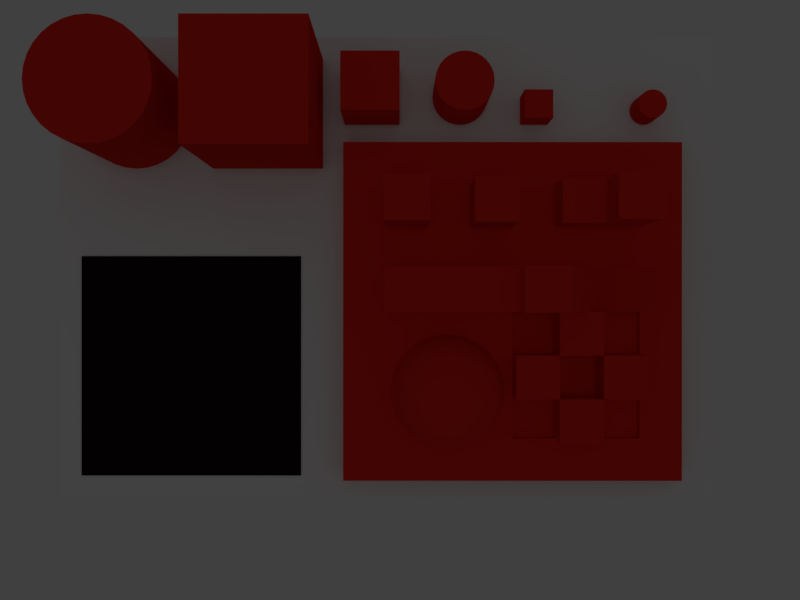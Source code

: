 # Source: CalibrationPlate.blend  (saved by Blender 2.79.0; exported with 4.5.12 LTS)
import bpy
from mathutils import Matrix  # noqa: F401  (used for matrix-valued properties, if any)

bpy.ops.wm.read_factory_settings(use_empty=True)
scene = bpy.context.scene
scene.name = 'Scene'

# ---- collections
col_collection_1 = bpy.data.collections.new('Collection 1'); scene.collection.children.link(col_collection_1)

# ---- materials (node trees are filled in below, after node groups)
mat_material = bpy.data.materials.new('Material')
mat_material.alpha_threshold = 0.0
mat_material.use_transparent_shadow = False
mat_material.diffuse_color = (0.01467, 0.003074, 0.005939, 1.0)
mat_material.roughness = 0.5
mat_material_002 = bpy.data.materials.new('Material.002')
mat_material_002.alpha_threshold = 0.0
mat_material_002.use_transparent_shadow = False
mat_material_002.diffuse_color = (0.8, 0.02655, 0.01561, 1.0)
mat_material_002.roughness = 0.5

# ---- material node trees

# ---- world
world_world = bpy.data.worlds.new('World'); scene.world = world_world
world_world.color = (0.05088, 0.05088, 0.05088)
world_world.use_sun_shadow = False
world_world.sun_shadow_jitter_overblur = 0.0
world_world.cycles.sampling_method = 'MANUAL'

# ---- cameras
cam_camera = bpy.data.cameras.new('Camera')
cam_camera.sensor_fit = 'HORIZONTAL'
cam_camera.clip_end = 100.0
cam_camera.lens = 3.795
cam_camera.sensor_width = 4.48
cam_camera.sensor_height = 3.37
cam_camera.display_size = 0.2
cam_camera.lens_unit = 'FOV'
cam_camera.dof.focus_distance = 0.0
cam_camera.dof.aperture_fstop = 128.0
cam_camera.dof.aperture_blades = 6

# ---- lights
light_hemi = bpy.data.lights.new('Hemi', 'SUN')
light_hemi.transmission_factor = 0.0
light_hemi.angle = 0.1993
light_hemi.energy = 0.05
light_hemi.shadow_buffer_clip_start = 0.5
light_hemi.shadow_soft_size = 0.1
light_hemi.shadow_cascade_max_distance = 1000.0

# ---- meshes
me_cube = bpy.data.meshes.new('Cube')
me_cube.from_pydata([(-1.0, -1.0, 0.0), (-1.0, -1.0, 2.0), (-1.0, 1.0, 0.0), (-1.0, 1.0, 2.0), (1.0, -1.0, 0.0), (1.0, -1.0, 2.0), (1.0, 1.0, 0.0), (1.0, 1.0, 2.0)], [], [(0, 1, 3, 2), (2, 3, 7, 6), (6, 7, 5, 4), (4, 5, 1, 0), (2, 6, 4, 0), (7, 3, 1, 5)])
me_cube.materials.append(mat_material)
me_cube.use_remesh_preserve_volume = False
me_cube.use_remesh_preserve_attributes = False
me_cube.use_mirror_vertex_groups = False
me_cube.update()
me_cube_004 = bpy.data.meshes.new('Cube.004')
me_cube_004.from_pydata([(0.0, -2.0, 1.907e-06), (0.0, -2.0, 2.0), (0.0, -2.384e-07, 1.907e-06), (0.0, -2.384e-07, 2.0), (2.0, -2.0, 1.907e-06), (2.0, -2.0, 2.0), (2.0, -2.384e-07, 1.907e-06), (2.0, -2.384e-07, 2.0)], [], [(0, 1, 3, 2), (2, 3, 7, 6), (6, 7, 5, 4), (4, 5, 1, 0), (2, 6, 4, 0), (7, 3, 1, 5)])
me_cube_004.use_remesh_preserve_volume = False
me_cube_004.use_remesh_preserve_attributes = False
me_cube_004.use_mirror_vertex_groups = False
me_cube_004.update()
me_cylinder_002 = bpy.data.meshes.new('Cylinder.002')
me_cylinder_002.from_pydata([(2.384e-07, 1.0, 0.0), (2.384e-07, 1.0, 2.0), (0.1951, 0.9808, 0.0), (0.1951, 0.9808, 2.0), (0.3827, 0.9239, 0.0), (0.3827, 0.9239, 2.0), (0.5556, 0.8315, 0.0), (0.5556, 0.8315, 2.0), (0.7071, 0.7071, 0.0), (0.7071, 0.7071, 2.0), (0.8315, 0.5556, 0.0), (0.8315, 0.5556, 2.0), (0.9239, 0.3827, 0.0), (0.9239, 0.3827, 2.0), (0.9808, 0.1951, 0.0), (0.9808, 0.1951, 2.0), (1.0, -4.371e-08, 0.0), (1.0, -4.371e-08, 2.0), (0.9808, -0.1951, 0.0), (0.9808, -0.1951, 2.0), (0.9239, -0.3827, 0.0), (0.9239, -0.3827, 2.0), (0.8315, -0.5556, 0.0), (0.8315, -0.5556, 2.0), (0.7071, -0.7071, 0.0), (0.7071, -0.7071, 2.0), (0.5556, -0.8315, 0.0), (0.5556, -0.8315, 2.0), (0.3827, -0.9239, 0.0), (0.3827, -0.9239, 2.0), (0.1951, -0.9808, 0.0), (0.1951, -0.9808, 2.0), (-8.742e-08, -1.0, 0.0), (-8.742e-08, -1.0, 2.0), (-0.1951, -0.9808, 0.0), (-0.1951, -0.9808, 2.0), (-0.3827, -0.9239, 0.0), (-0.3827, -0.9239, 2.0), (-0.5556, -0.8315, 0.0), (-0.5556, -0.8315, 2.0), (-0.7071, -0.7071, 0.0), (-0.7071, -0.7071, 2.0), (-0.8315, -0.5556, 0.0), (-0.8315, -0.5556, 2.0), (-0.9239, -0.3827, 0.0), (-0.9239, -0.3827, 2.0), (-0.9808, -0.1951, 0.0), (-0.9808, -0.1951, 2.0), (-1.0, 8.464e-07, 0.0), (-1.0, 8.464e-07, 2.0), (-0.9808, 0.1951, 0.0), (-0.9808, 0.1951, 2.0), (-0.9239, 0.3827, 0.0), (-0.9239, 0.3827, 2.0), (-0.8315, 0.5556, 0.0), (-0.8315, 0.5556, 2.0), (-0.7071, 0.7071, 0.0), (-0.7071, 0.7071, 2.0), (-0.5556, 0.8315, 0.0), (-0.5556, 0.8315, 2.0), (-0.3827, 0.9239, 0.0), (-0.3827, 0.9239, 2.0), (-0.1951, 0.9808, 0.0), (-0.1951, 0.9808, 2.0)], [], [(0, 1, 3, 2), (2, 3, 5, 4), (4, 5, 7, 6), (6, 7, 9, 8), (8, 9, 11, 10), (10, 11, 13, 12), (12, 13, 15, 14), (14, 15, 17, 16), (16, 17, 19, 18), (18, 19, 21, 20), (20, 21, 23, 22), (22, 23, 25, 24), (24, 25, 27, 26), (26, 27, 29, 28), (28, 29, 31, 30), (30, 31, 33, 32), (32, 33, 35, 34), (34, 35, 37, 36), (36, 37, 39, 38), (38, 39, 41, 40), (40, 41, 43, 42), (42, 43, 45, 44), (44, 45, 47, 46), (46, 47, 49, 48), (48, 49, 51, 50), (50, 51, 53, 52), (52, 53, 55, 54), (54, 55, 57, 56), (56, 57, 59, 58), (58, 59, 61, 60), (3, 1, 63, 61, 59, 57, 55, 53, 51, 49, 47, 45, 43, 41, 39, 37, 35, 33, 31, 29, 27, 25, 23, 21, 19, 17, 15, 13, 11, 9, 7, 5), (60, 61, 63, 62), (62, 63, 1, 0), (0, 2, 4, 6, 8, 10, 12, 14, 16, 18, 20, 22, 24, 26, 28, 30, 32, 34, 36, 38, 40, 42, 44, 46, 48, 50, 52, 54, 56, 58, 60, 62)])
me_cylinder_002.materials.append(mat_material_002)
me_cylinder_002.use_remesh_preserve_volume = False
me_cylinder_002.use_remesh_preserve_attributes = False
me_cylinder_002.use_mirror_vertex_groups = False
me_cylinder_002.update()
me_cube_003 = bpy.data.meshes.new('Cube.003')
me_cube_003.from_pydata([(-1.0, -1.0, 0.0), (-1.0, -1.0, 2.0), (-1.0, 1.0, 0.0), (-1.0, 1.0, 2.0), (1.0, -1.0, 0.0), (1.0, -1.0, 2.0), (1.0, 1.0, 0.0), (1.0, 1.0, 2.0)], [], [(0, 1, 3, 2), (2, 3, 7, 6), (6, 7, 5, 4), (4, 5, 1, 0), (2, 6, 4, 0), (7, 3, 1, 5)])
me_cube_003.materials.append(mat_material_002)
me_cube_003.use_remesh_preserve_volume = False
me_cube_003.use_remesh_preserve_attributes = False
me_cube_003.use_mirror_vertex_groups = False
me_cube_003.update()
me_cylinder_001 = bpy.data.meshes.new('Cylinder.001')
me_cylinder_001.from_pydata([(2.384e-07, 1.0, 0.0), (2.384e-07, 1.0, 2.0), (0.1951, 0.9808, 0.0), (0.1951, 0.9808, 2.0), (0.3827, 0.9239, 0.0), (0.3827, 0.9239, 2.0), (0.5556, 0.8315, 0.0), (0.5556, 0.8315, 2.0), (0.7071, 0.7071, 0.0), (0.7071, 0.7071, 2.0), (0.8315, 0.5556, 0.0), (0.8315, 0.5556, 2.0), (0.9239, 0.3827, 0.0), (0.9239, 0.3827, 2.0), (0.9808, 0.1951, 0.0), (0.9808, 0.1951, 2.0), (1.0, -4.371e-08, 0.0), (1.0, -4.371e-08, 2.0), (0.9808, -0.1951, 0.0), (0.9808, -0.1951, 2.0), (0.9239, -0.3827, 0.0), (0.9239, -0.3827, 2.0), (0.8315, -0.5556, 0.0), (0.8315, -0.5556, 2.0), (0.7071, -0.7071, 0.0), (0.7071, -0.7071, 2.0), (0.5556, -0.8315, 0.0), (0.5556, -0.8315, 2.0), (0.3827, -0.9239, 0.0), (0.3827, -0.9239, 2.0), (0.1951, -0.9808, 0.0), (0.1951, -0.9808, 2.0), (-8.742e-08, -1.0, 0.0), (-8.742e-08, -1.0, 2.0), (-0.1951, -0.9808, 0.0), (-0.1951, -0.9808, 2.0), (-0.3827, -0.9239, 0.0), (-0.3827, -0.9239, 2.0), (-0.5556, -0.8315, 0.0), (-0.5556, -0.8315, 2.0), (-0.7071, -0.7071, 0.0), (-0.7071, -0.7071, 2.0), (-0.8315, -0.5556, 0.0), (-0.8315, -0.5556, 2.0), (-0.9239, -0.3827, 0.0), (-0.9239, -0.3827, 2.0), (-0.9808, -0.1951, 0.0), (-0.9808, -0.1951, 2.0), (-1.0, 8.464e-07, 0.0), (-1.0, 8.464e-07, 2.0), (-0.9808, 0.1951, 0.0), (-0.9808, 0.1951, 2.0), (-0.9239, 0.3827, 0.0), (-0.9239, 0.3827, 2.0), (-0.8315, 0.5556, 0.0), (-0.8315, 0.5556, 2.0), (-0.7071, 0.7071, 0.0), (-0.7071, 0.7071, 2.0), (-0.5556, 0.8315, 0.0), (-0.5556, 0.8315, 2.0), (-0.3827, 0.9239, 0.0), (-0.3827, 0.9239, 2.0), (-0.1951, 0.9808, 0.0), (-0.1951, 0.9808, 2.0)], [], [(0, 1, 3, 2), (2, 3, 5, 4), (4, 5, 7, 6), (6, 7, 9, 8), (8, 9, 11, 10), (10, 11, 13, 12), (12, 13, 15, 14), (14, 15, 17, 16), (16, 17, 19, 18), (18, 19, 21, 20), (20, 21, 23, 22), (22, 23, 25, 24), (24, 25, 27, 26), (26, 27, 29, 28), (28, 29, 31, 30), (30, 31, 33, 32), (32, 33, 35, 34), (34, 35, 37, 36), (36, 37, 39, 38), (38, 39, 41, 40), (40, 41, 43, 42), (42, 43, 45, 44), (44, 45, 47, 46), (46, 47, 49, 48), (48, 49, 51, 50), (50, 51, 53, 52), (52, 53, 55, 54), (54, 55, 57, 56), (56, 57, 59, 58), (58, 59, 61, 60), (3, 1, 63, 61, 59, 57, 55, 53, 51, 49, 47, 45, 43, 41, 39, 37, 35, 33, 31, 29, 27, 25, 23, 21, 19, 17, 15, 13, 11, 9, 7, 5), (60, 61, 63, 62), (62, 63, 1, 0), (0, 2, 4, 6, 8, 10, 12, 14, 16, 18, 20, 22, 24, 26, 28, 30, 32, 34, 36, 38, 40, 42, 44, 46, 48, 50, 52, 54, 56, 58, 60, 62)])
me_cylinder_001.materials.append(mat_material_002)
me_cylinder_001.use_remesh_preserve_volume = False
me_cylinder_001.use_remesh_preserve_attributes = False
me_cylinder_001.use_mirror_vertex_groups = False
me_cylinder_001.update()
me_cube_002 = bpy.data.meshes.new('Cube.002')
me_cube_002.from_pydata([(-1.0, -1.0, 0.0), (-1.0, -1.0, 2.0), (-1.0, 1.0, 0.0), (-1.0, 1.0, 2.0), (1.0, -1.0, 0.0), (1.0, -1.0, 2.0), (1.0, 1.0, 0.0), (1.0, 1.0, 2.0)], [], [(0, 1, 3, 2), (2, 3, 7, 6), (6, 7, 5, 4), (4, 5, 1, 0), (2, 6, 4, 0), (7, 3, 1, 5)])
me_cube_002.materials.append(mat_material_002)
me_cube_002.use_remesh_preserve_volume = False
me_cube_002.use_remesh_preserve_attributes = False
me_cube_002.use_mirror_vertex_groups = False
me_cube_002.update()
me_cube_001 = bpy.data.meshes.new('Cube.001')
me_cube_001.from_pydata([(-1.0, -1.0, 0.0), (-1.0, -1.0, 2.0), (-1.0, 1.0, 0.0), (-1.0, 1.0, 2.0), (1.0, -1.0, 0.0), (1.0, -1.0, 2.0), (1.0, 1.0, 0.0), (1.0, 1.0, 2.0)], [], [(0, 1, 3, 2), (2, 3, 7, 6), (6, 7, 5, 4), (4, 5, 1, 0), (2, 6, 4, 0), (7, 3, 1, 5)])
me_cube_001.materials.append(mat_material_002)
me_cube_001.use_remesh_preserve_volume = False
me_cube_001.use_remesh_preserve_attributes = False
me_cube_001.use_mirror_vertex_groups = False
me_cube_001.update()
me_cylinder = bpy.data.meshes.new('Cylinder')
me_cylinder.from_pydata([(2.384e-07, 1.0, 0.0), (2.384e-07, 1.0, 2.0), (0.1951, 0.9808, 0.0), (0.1951, 0.9808, 2.0), (0.3827, 0.9239, 0.0), (0.3827, 0.9239, 2.0), (0.5556, 0.8315, 0.0), (0.5556, 0.8315, 2.0), (0.7071, 0.7071, 0.0), (0.7071, 0.7071, 2.0), (0.8315, 0.5556, 0.0), (0.8315, 0.5556, 2.0), (0.9239, 0.3827, 0.0), (0.9239, 0.3827, 2.0), (0.9808, 0.1951, 0.0), (0.9808, 0.1951, 2.0), (1.0, -4.371e-08, 0.0), (1.0, -4.371e-08, 2.0), (0.9808, -0.1951, 0.0), (0.9808, -0.1951, 2.0), (0.9239, -0.3827, 0.0), (0.9239, -0.3827, 2.0), (0.8315, -0.5556, 0.0), (0.8315, -0.5556, 2.0), (0.7071, -0.7071, 0.0), (0.7071, -0.7071, 2.0), (0.5556, -0.8315, 0.0), (0.5556, -0.8315, 2.0), (0.3827, -0.9239, 0.0), (0.3827, -0.9239, 2.0), (0.1951, -0.9808, 0.0), (0.1951, -0.9808, 2.0), (-8.742e-08, -1.0, 0.0), (-8.742e-08, -1.0, 2.0), (-0.1951, -0.9808, 0.0), (-0.1951, -0.9808, 2.0), (-0.3827, -0.9239, 0.0), (-0.3827, -0.9239, 2.0), (-0.5556, -0.8315, 0.0), (-0.5556, -0.8315, 2.0), (-0.7071, -0.7071, 0.0), (-0.7071, -0.7071, 2.0), (-0.8315, -0.5556, 0.0), (-0.8315, -0.5556, 2.0), (-0.9239, -0.3827, 0.0), (-0.9239, -0.3827, 2.0), (-0.9808, -0.1951, 0.0), (-0.9808, -0.1951, 2.0), (-1.0, 8.464e-07, 0.0), (-1.0, 8.464e-07, 2.0), (-0.9808, 0.1951, 0.0), (-0.9808, 0.1951, 2.0), (-0.9239, 0.3827, 0.0), (-0.9239, 0.3827, 2.0), (-0.8315, 0.5556, 0.0), (-0.8315, 0.5556, 2.0), (-0.7071, 0.7071, 0.0), (-0.7071, 0.7071, 2.0), (-0.5556, 0.8315, 0.0), (-0.5556, 0.8315, 2.0), (-0.3827, 0.9239, 0.0), (-0.3827, 0.9239, 2.0), (-0.1951, 0.9808, 0.0), (-0.1951, 0.9808, 2.0)], [], [(0, 1, 3, 2), (2, 3, 5, 4), (4, 5, 7, 6), (6, 7, 9, 8), (8, 9, 11, 10), (10, 11, 13, 12), (12, 13, 15, 14), (14, 15, 17, 16), (16, 17, 19, 18), (18, 19, 21, 20), (20, 21, 23, 22), (22, 23, 25, 24), (24, 25, 27, 26), (26, 27, 29, 28), (28, 29, 31, 30), (30, 31, 33, 32), (32, 33, 35, 34), (34, 35, 37, 36), (36, 37, 39, 38), (38, 39, 41, 40), (40, 41, 43, 42), (42, 43, 45, 44), (44, 45, 47, 46), (46, 47, 49, 48), (48, 49, 51, 50), (50, 51, 53, 52), (52, 53, 55, 54), (54, 55, 57, 56), (56, 57, 59, 58), (58, 59, 61, 60), (3, 1, 63, 61, 59, 57, 55, 53, 51, 49, 47, 45, 43, 41, 39, 37, 35, 33, 31, 29, 27, 25, 23, 21, 19, 17, 15, 13, 11, 9, 7, 5), (60, 61, 63, 62), (62, 63, 1, 0), (0, 2, 4, 6, 8, 10, 12, 14, 16, 18, 20, 22, 24, 26, 28, 30, 32, 34, 36, 38, 40, 42, 44, 46, 48, 50, 52, 54, 56, 58, 60, 62)])
me_cylinder.materials.append(mat_material_002)
me_cylinder.use_remesh_preserve_volume = False
me_cylinder.use_remesh_preserve_attributes = False
me_cylinder.use_mirror_vertex_groups = False
me_cylinder.update()
me_calibration_model = bpy.data.meshes.new('Calibration Model')
me_calibration_model.from_pydata([(-0.3, 0.3, 0.0), (-0.3, 0.0, 0.0), (-0.3, 0.0, 0.02), (-0.3, 0.0375, 0.02), (-0.3, 0.075, 0.02), (-0.3, 0.1125, 0.02), (-0.3, 0.2625, 0.02), (-0.3, 0.3, 0.02), (-0.3, 0.15, 0.02), (-0.3, 0.1875, 0.02), (-0.3, 0.225, 0.02), (-1.49e-08, 0.0, 0.0), (-1.49e-08, 0.3, 0.0), (-1.49e-08, 0.0, 0.02), (-0.0375, 0.0, 0.02), (-0.075, 0.0, 0.02), (-0.1125, 0.0, 0.02), (-0.2625, 0.0, 0.02), (-0.15, 0.0, 0.02), (-0.1875, 0.0, 0.02), (-0.225, 0.0, 0.02), (-0.2625, 0.0375, 0.02), (-0.2625, 0.075, 0.02), (-0.2625, 0.1125, 0.02), (-0.2625, 0.15, 0.02), (-0.2625, 0.1875, 0.02), (-0.2625, 0.225, 0.02), (-0.2625, 0.2625, 0.02), (-0.2625, 0.3, 0.02), (-0.225, 0.3, 0.02), (-0.1875, 0.3, 0.02), (-0.0375, 0.3, 0.02), (-1.49e-08, 0.3, 0.02), (-0.15, 0.3, 0.02), (-0.1125, 0.3, 0.02), (-0.075, 0.3, 0.02), (-1.49e-08, 0.2625, 0.02), (-1.49e-08, 0.225, 0.02), (-1.49e-08, 0.1875, 0.02), (-1.49e-08, 0.0375, 0.02), (-1.49e-08, 0.15, 0.02), (-1.49e-08, 0.1125, 0.02), (-1.49e-08, 0.075, 0.02), (-0.0375, 0.0375, 0.02), (-0.075, 0.0375, 0.02), (-0.1125, 0.0375, 0.02), (-0.15, 0.0375, 0.02), (-0.1875, 0.0375, 0.02), (-0.225, 0.0375, 0.02), (-0.2625, 0.0375, 0.07), (-0.2625, 0.075, 0.07), (-0.225, 0.1125, 0.02), (-0.225, 0.075, 0.02), (-0.2625, 0.1125, 0.06), (-0.2625, 0.15, 0.06), (-0.225, 0.1875, 0.02), (-0.225, 0.15, 0.02), (-0.2625, 0.1875, 0.05), (-0.2625, 0.225, 0.05), (-0.2625, 0.225, 0.08), (-0.2625, 0.2625, 0.08), (-0.225, 0.2625, 0.02), (-0.1875, 0.2625, 0.02), (-0.15, 0.2625, 0.02), (-0.1125, 0.2625, 0.02), (-0.075, 0.2625, 0.02), (-0.0375, 0.2625, 0.02), (-0.0375, 0.225, 0.02), (-0.0375, 0.1875, 0.02), (-0.0375, 0.15, 0.02), (-0.0375, 0.1179, 0.02), (-0.03463, 0.1125, 0.02), (-0.03382, 0.111, 0.02), (-0.03099, 0.08225, 0.02), (-0.03319, 0.075, 0.02), (-0.03003, 0.09196, 0.02), (-0.03099, 0.1017, 0.02), (-0.03382, 0.07292, 0.02), (-0.0375, 0.06603, 0.02), (-0.07007, 0.04317, 0.02), (-0.075, 0.04268, 0.02), (-0.03842, 0.06432, 0.02), (-0.0446, 0.05678, 0.02), (-0.06074, 0.046, 0.02), (-0.05214, 0.0506, 0.02), (-0.1074, 0.0506, 0.02), (-0.1125, 0.05477, 0.02), (-0.07978, 0.04221, 0.02), (-0.09881, 0.046, 0.02), (-0.08948, 0.04317, 0.02), (-0.1257, 0.07292, 0.02), (-0.1264, 0.075, 0.02), (-0.15, 0.075, 0.02), (-0.115, 0.05678, 0.02), (-0.1211, 0.06432, 0.02), (-0.15, 0.0375, 0.06), (-0.1875, 0.0375, 0.06), (-0.1875, 0.075, 0.02), (-0.225, 0.0375, 0.07), (-0.225, 0.075, 0.07), (-0.1875, 0.1125, 0.02), (-0.225, 0.1125, 0.06), (-0.225, 0.15, 0.06), (-0.1875, 0.1875, 0.02), (-0.1875, 0.15, 0.02), (-0.225, 0.1875, 0.05), (-0.225, 0.225, 0.02), (-0.225, 0.225, 0.05), (-0.225, 0.2625, 0.08), (-0.225, 0.225, 0.08), (-0.1875, 0.225, 0.02), (-0.1875, 0.2625, 0.06), (-0.15, 0.2625, 0.06), (-0.15, 0.2625, 0.01387), (-0.1125, 0.2625, 0.01387), (-0.1125, 0.2625, 0.04007), (-0.075, 0.2625, 0.04007), (-0.075, 0.2625, 0.01387), (-0.0375, 0.2625, 0.01387), (-0.0375, 0.225, 0.01387), (-0.0375, 0.225, 0.04007), (-0.0375, 0.1875, 0.04007), (-0.0375, 0.1875, 0.01387), (-0.0375, 0.15, 0.01387), (-0.075, 0.15, 0.02), (-0.075, 0.1412, 0.02), (-0.07007, 0.1407, 0.02), (-0.03842, 0.1196, 0.02), (-0.0446, 0.1271, 0.02), (-0.06074, 0.1379, 0.02), (-0.05214, 0.1333, 0.02), (-0.1257, 0.111, 0.02), (-0.1249, 0.1125, 0.02), (-0.15, 0.1125, 0.02), (-0.1286, 0.08225, 0.02), (-0.1286, 0.1017, 0.02), (-0.1295, 0.09196, 0.02), (-0.15, 0.075, 0.06), (-0.1875, 0.075, 0.06), (-0.1875, 0.1125, 0.06), (-0.1875, 0.15, 0.08), (-0.1875, 0.1875, 0.08), (-0.15, 0.225, 0.02), (-0.1125, 0.225, 0.02), (-0.1125, 0.225, 0.01387), (-0.15, 0.225, 0.01387), (-0.075, 0.225, 0.02), (-0.075, 0.225, 0.04007), (-0.1125, 0.225, 0.04007), (-0.075, 0.225, 0.01387), (-0.075, 0.1875, 0.02), (-0.075, 0.1875, 0.04007), (-0.075, 0.15, 0.01387), (-0.075, 0.1875, 0.01387), (-0.1125, 0.15, 0.02), (-0.1125, 0.1291, 0.02), (-0.1074, 0.1333, 0.02), (-0.09881, 0.1379, 0.02), (-0.07978, 0.1417, 0.02), (-0.08948, 0.1407, 0.02), (-0.15, 0.15, 0.02), (-0.1211, 0.1196, 0.02), (-0.115, 0.1271, 0.02), (-0.15, 0.1125, 0.06), (-0.1875, 0.15, 0.06), (-0.15, 0.15, 0.08), (-0.15, 0.1875, 0.08), (-0.1125, 0.1875, 0.02), (-0.1125, 0.1875, 0.01387), (-0.1125, 0.1875, 0.04007), (-0.15, 0.225, 0.04007), (-0.075, 0.15, 0.04007), (-0.1125, 0.15, 0.04007), (-0.1125, 0.15, 0.01387), (-0.15, 0.15, 0.01387), (-0.15, 0.15, 0.06), (-0.15, 0.1875, 0.02), (-0.15, 0.1875, 0.01387), (-0.15, 0.1875, 0.04007), (-0.07978, 0.141, 0.02715), (-0.07978, 0.1382, 0.03653), (-0.07077, 0.1373, 0.03653), (-0.07021, 0.1401, 0.02715), (-0.08934, 0.1401, 0.02715), (-0.08879, 0.1373, 0.03653), (-0.07978, 0.1335, 0.04518), (-0.07167, 0.1327, 0.04518), (-0.0621, 0.1346, 0.03653), (-0.06101, 0.1373, 0.02715), (-0.09854, 0.1373, 0.02715), (-0.09745, 0.1346, 0.03653), (-0.08789, 0.1327, 0.04518), (-0.07978, 0.1273, 0.05276), (-0.07288, 0.1266, 0.05276), (-0.06387, 0.1304, 0.04518), (-0.05411, 0.1304, 0.03653), (-0.05253, 0.1327, 0.02715), (-0.107, 0.1327, 0.02715), (-0.1054, 0.1304, 0.03653), (-0.09569, 0.1304, 0.04518), (-0.08667, 0.1266, 0.05276), (-0.07978, 0.1197, 0.05897), (-0.07436, 0.1192, 0.05897), (-0.06625, 0.1246, 0.05276), (-0.05668, 0.1265, 0.04518), (-0.04711, 0.1246, 0.03653), (-0.0451, 0.1266, 0.02715), (-0.1145, 0.1266, 0.02715), (-0.1124, 0.1246, 0.03653), (-0.1029, 0.1265, 0.04518), (-0.09331, 0.1246, 0.05276), (-0.0852, 0.1192, 0.05897), (-0.07978, 0.1111, 0.06359), (-0.07604, 0.1107, 0.06359), (-0.06915, 0.1176, 0.05897), (-0.06013, 0.1214, 0.05276), (-0.05038, 0.1214, 0.04518), (-0.04137, 0.1176, 0.03653), (-0.039, 0.1192, 0.02715), (-0.1206, 0.1192, 0.02715), (-0.1182, 0.1176, 0.03653), (-0.1092, 0.1214, 0.04518), (-0.09942, 0.1214, 0.05276), (-0.09041, 0.1176, 0.05897), (-0.08351, 0.1107, 0.06359), (-0.07978, 0.1017, 0.06644), (-0.07787, 0.1015, 0.06644), (-0.07245, 0.1096, 0.06359), (-0.06434, 0.1151, 0.05897), (-0.05478, 0.117, 0.05276), (-0.04521, 0.1151, 0.04518), (-0.0371, 0.1096, 0.03653), (-0.03447, 0.1107, 0.02715), (-0.1251, 0.1107, 0.02715), (-0.1225, 0.1096, 0.03653), (-0.1143, 0.1151, 0.04518), (-0.1048, 0.117, 0.05276), (-0.09521, 0.1151, 0.05897), (-0.0871, 0.1096, 0.06359), (-0.08168, 0.1015, 0.06644), (-0.07978, 0.09196, 0.0674), (-0.07604, 0.101, 0.06644), (-0.06915, 0.1079, 0.06359), (-0.06013, 0.1116, 0.05897), (-0.05038, 0.1116, 0.05276), (-0.04137, 0.1079, 0.04518), (-0.03447, 0.101, 0.03653), (-0.03168, 0.1015, 0.02715), (-0.1279, 0.1015, 0.02715), (-0.1251, 0.101, 0.03653), (-0.1182, 0.1079, 0.04518), (-0.1092, 0.1116, 0.05276), (-0.09942, 0.1116, 0.05897), (-0.09041, 0.1079, 0.06359), (-0.08351, 0.101, 0.06644), (-0.07436, 0.1001, 0.06644), (-0.06625, 0.1055, 0.06359), (-0.05668, 0.1074, 0.05897), (-0.04711, 0.1055, 0.05276), (-0.039, 0.1001, 0.04518), (-0.03358, 0.09196, 0.03653), (-0.03074, 0.09196, 0.02715), (-0.1288, 0.09196, 0.02715), (-0.126, 0.09196, 0.03653), (-0.1206, 0.1001, 0.04518), (-0.1124, 0.1055, 0.05276), (-0.1029, 0.1074, 0.05897), (-0.09331, 0.1055, 0.06359), (-0.0852, 0.1001, 0.06644), (-0.07288, 0.09885, 0.06644), (-0.06387, 0.1026, 0.06359), (-0.05411, 0.1026, 0.05897), (-0.0451, 0.09885, 0.05276), (-0.0382, 0.09196, 0.04518), (-0.03447, 0.08294, 0.03653), (-0.03168, 0.08239, 0.02715), (-0.1279, 0.08239, 0.02715), (-0.1251, 0.08294, 0.03653), (-0.1214, 0.09196, 0.04518), (-0.1145, 0.09885, 0.05276), (-0.1054, 0.1026, 0.05897), (-0.09569, 0.1026, 0.06359), (-0.08667, 0.09885, 0.06644), (-0.07167, 0.09738, 0.06644), (-0.0621, 0.09928, 0.06359), (-0.05253, 0.09738, 0.05897), (-0.04442, 0.09196, 0.05276), (-0.039, 0.08385, 0.04518), (-0.0371, 0.07428, 0.03653), (-0.03447, 0.07319, 0.02715), (-0.1251, 0.07319, 0.02715), (-0.1225, 0.07428, 0.03653), (-0.1206, 0.08385, 0.04518), (-0.1151, 0.09196, 0.05276), (-0.107, 0.09738, 0.05897), (-0.09745, 0.09928, 0.06359), (-0.08789, 0.09738, 0.06644), (-0.07077, 0.09569, 0.06644), (-0.06101, 0.09569, 0.06359), (-0.052, 0.09196, 0.05897), (-0.0451, 0.08506, 0.05276), (-0.04137, 0.07605, 0.04518), (-0.04137, 0.06629, 0.03653), (-0.039, 0.06471, 0.02715), (-0.1206, 0.06471, 0.02715), (-0.1182, 0.06629, 0.03653), (-0.1182, 0.07605, 0.04518), (-0.1145, 0.08506, 0.05276), (-0.1076, 0.09196, 0.05897), (-0.09854, 0.09569, 0.06359), (-0.08879, 0.09569, 0.06644), (-0.07021, 0.09386, 0.06644), (-0.06064, 0.09196, 0.06359), (-0.05253, 0.08654, 0.05897), (-0.04711, 0.07843, 0.05276), (-0.04521, 0.06886, 0.04518), (-0.04711, 0.05929, 0.03653), (-0.0451, 0.05728, 0.02715), (-0.1145, 0.05728, 0.02715), (-0.1124, 0.05929, 0.03653), (-0.1143, 0.06886, 0.04518), (-0.1124, 0.07843, 0.05276), (-0.107, 0.08654, 0.05897), (-0.09891, 0.09196, 0.06359), (-0.08934, 0.09386, 0.06644), (-0.07002, 0.09196, 0.06644), (-0.06101, 0.08822, 0.06359), (-0.05411, 0.08133, 0.05897), (-0.05038, 0.07231, 0.05276), (-0.05038, 0.06256, 0.04518), (-0.05411, 0.05355, 0.03653), (-0.05253, 0.05118, 0.02715), (-0.107, 0.05118, 0.02715), (-0.1054, 0.05355, 0.03653), (-0.1092, 0.06256, 0.04518), (-0.1092, 0.07231, 0.05276), (-0.1054, 0.08133, 0.05897), (-0.09854, 0.08822, 0.06359), (-0.08953, 0.09196, 0.06644), (-0.07021, 0.09005, 0.06644), (-0.0621, 0.08463, 0.06359), (-0.05668, 0.07652, 0.05897), (-0.05478, 0.06696, 0.05276), (-0.05668, 0.05739, 0.04518), (-0.0621, 0.04928, 0.03653), (-0.06101, 0.04665, 0.02715), (-0.09854, 0.04665, 0.02715), (-0.09745, 0.04928, 0.03653), (-0.1029, 0.05739, 0.04518), (-0.1048, 0.06696, 0.05276), (-0.1029, 0.07652, 0.05897), (-0.09745, 0.08463, 0.06359), (-0.08934, 0.09005, 0.06644), (-0.07077, 0.08822, 0.06644), (-0.06387, 0.08133, 0.06359), (-0.06013, 0.07231, 0.05897), (-0.06013, 0.06256, 0.05276), (-0.06387, 0.05355, 0.04518), (-0.07077, 0.04665, 0.03653), (-0.07021, 0.04386, 0.02715), (-0.08934, 0.04386, 0.02715), (-0.08879, 0.04665, 0.03653), (-0.09569, 0.05355, 0.04518), (-0.09942, 0.06256, 0.05276), (-0.09942, 0.07231, 0.05897), (-0.09569, 0.08133, 0.06359), (-0.08879, 0.08822, 0.06644), (-0.07167, 0.08654, 0.06644), (-0.06625, 0.07843, 0.06359), (-0.06434, 0.06886, 0.05897), (-0.06625, 0.05929, 0.05276), (-0.07167, 0.05118, 0.04518), (-0.07978, 0.04576, 0.03653), (-0.07978, 0.04292, 0.02715), (-0.08789, 0.05118, 0.04518), (-0.09331, 0.05929, 0.05276), (-0.09521, 0.06886, 0.05897), (-0.09331, 0.07843, 0.06359), (-0.08789, 0.08654, 0.06644), (-0.07288, 0.08506, 0.06644), (-0.06915, 0.07605, 0.06359), (-0.06915, 0.06629, 0.05897), (-0.07288, 0.05728, 0.05276), (-0.07978, 0.05038, 0.04518), (-0.08667, 0.05728, 0.05276), (-0.09041, 0.06629, 0.05897), (-0.09041, 0.07605, 0.06359), (-0.08667, 0.08506, 0.06644), (-0.07436, 0.08385, 0.06644), (-0.07245, 0.07428, 0.06359), (-0.07436, 0.06471, 0.05897), (-0.07978, 0.0566, 0.05276), (-0.0852, 0.06471, 0.05897), (-0.0871, 0.07428, 0.06359), (-0.0852, 0.08385, 0.06644), (-0.07604, 0.08294, 0.06644), (-0.07604, 0.07319, 0.06359), (-0.07978, 0.06418, 0.05897), (-0.08351, 0.07319, 0.06359), (-0.08351, 0.08294, 0.06644), (-0.07787, 0.08239, 0.06644), (-0.07978, 0.07282, 0.06359), (-0.08168, 0.08239, 0.06644), (-0.07978, 0.0822, 0.06644)], [], [(0, 1, 2), (3, 4, 5), (0, 2, 3), (6, 7, 0), (8, 9, 10), (10, 6, 0), (0, 3, 5), (8, 10, 0), (5, 8, 0), (11, 1, 0), (0, 12, 11), (1, 11, 13), (14, 15, 16), (1, 13, 14), (17, 2, 1), (18, 19, 20), (20, 17, 1), (1, 14, 16), (18, 20, 1), (16, 18, 1), (21, 3, 2), (2, 17, 21), (22, 4, 3), (3, 21, 22), (23, 5, 4), (4, 22, 23), (24, 8, 5), (5, 23, 24), (25, 9, 8), (8, 24, 25), (26, 10, 9), (9, 25, 26), (27, 6, 10), (10, 26, 27), (28, 7, 6), (6, 27, 28), (12, 0, 7), (28, 29, 30), (12, 7, 28), (31, 32, 12), (33, 34, 35), (35, 31, 12), (12, 28, 30), (33, 35, 12), (30, 33, 12), (11, 12, 32), (36, 37, 38), (11, 32, 36), (39, 13, 11), (40, 41, 42), (42, 39, 11), (11, 36, 38), (40, 42, 11), (38, 40, 11), (39, 43, 14), (14, 13, 39), (43, 44, 15), (15, 14, 43), (44, 45, 16), (16, 15, 44), (45, 46, 18), (18, 16, 45), (46, 47, 19), (19, 18, 46), (47, 48, 20), (20, 19, 47), (48, 21, 17), (17, 20, 48), (22, 21, 49), (49, 50, 22), (51, 23, 22), (22, 52, 51), (24, 23, 53), (53, 54, 24), (55, 25, 24), (24, 56, 55), (26, 25, 57), (57, 58, 26), (27, 26, 59), (59, 60, 27), (29, 28, 27), (27, 61, 29), (30, 29, 61), (61, 62, 30), (33, 30, 62), (62, 63, 33), (34, 33, 63), (63, 64, 34), (35, 34, 64), (64, 65, 35), (31, 35, 65), (65, 66, 31), (32, 31, 66), (66, 36, 32), (36, 66, 67), (67, 37, 36), (37, 67, 68), (68, 38, 37), (38, 68, 69), (69, 40, 38), (70, 71, 41), (41, 40, 69), (41, 69, 70), (42, 41, 71), (42, 71, 72), (73, 74, 42), (75, 73, 42), (42, 72, 76), (76, 75, 42), (39, 42, 74), (77, 78, 43), (39, 74, 77), (77, 43, 39), (79, 80, 44), (43, 78, 81), (43, 81, 82), (79, 44, 43), (83, 79, 43), (43, 82, 84), (43, 84, 83), (85, 86, 45), (45, 44, 80), (45, 80, 87), (88, 85, 45), (45, 87, 89), (45, 89, 88), (90, 91, 92), (92, 46, 45), (45, 86, 93), (94, 90, 92), (45, 93, 94), (92, 45, 94), (47, 46, 95), (95, 96, 47), (97, 52, 48), (48, 47, 97), (21, 48, 98), (98, 49, 21), (52, 22, 50), (50, 99, 52), (99, 50, 49), (49, 98, 99), (100, 51, 52), (52, 97, 100), (23, 51, 101), (101, 53, 23), (56, 24, 54), (54, 102, 56), (102, 54, 53), (53, 101, 102), (103, 55, 56), (56, 104, 103), (25, 55, 105), (105, 57, 25), (106, 26, 58), (58, 107, 106), (107, 58, 57), (57, 105, 107), (61, 27, 60), (60, 108, 61), (26, 106, 109), (109, 59, 26), (108, 60, 59), (59, 109, 108), (62, 61, 106), (106, 110, 62), (63, 62, 111), (111, 112, 63), (64, 63, 113), (113, 114, 64), (65, 64, 115), (115, 116, 65), (66, 65, 117), (117, 118, 66), (67, 66, 118), (118, 119, 67), (68, 67, 120), (120, 121, 68), (69, 68, 122), (122, 123, 69), (69, 124, 125), (69, 125, 126), (127, 70, 69), (128, 127, 69), (69, 126, 129), (130, 128, 69), (69, 129, 130), (131, 132, 133), (133, 92, 91), (133, 91, 134), (135, 131, 133), (133, 134, 136), (133, 136, 135), (46, 92, 137), (137, 95, 46), (97, 47, 96), (96, 138, 97), (137, 138, 96), (96, 95, 137), (48, 52, 99), (99, 98, 48), (100, 97, 138), (138, 139, 100), (104, 56, 51), (51, 100, 104), (51, 56, 102), (102, 101, 51), (103, 104, 140), (140, 141, 103), (110, 106, 55), (55, 103, 110), (55, 106, 107), (107, 105, 55), (106, 61, 108), (108, 109, 106), (62, 110, 111), (63, 112, 142), (112, 111, 142), (143, 64, 114), (114, 144, 143), (63, 142, 145), (145, 113, 63), (114, 113, 145), (145, 144, 114), (146, 65, 116), (116, 147, 146), (64, 143, 148), (148, 115, 64), (116, 115, 148), (148, 147, 116), (65, 146, 149), (149, 117, 65), (118, 117, 149), (149, 119, 118), (146, 67, 119), (119, 149, 146), (150, 68, 121), (121, 151, 150), (67, 146, 147), (147, 120, 67), (120, 147, 151), (151, 121, 120), (124, 69, 123), (123, 152, 124), (68, 150, 153), (153, 122, 68), (122, 153, 152), (152, 123, 122), (125, 124, 154), (154, 155, 156), (154, 156, 157), (158, 125, 154), (154, 157, 159), (154, 159, 158), (155, 154, 160), (160, 133, 132), (160, 132, 161), (162, 155, 160), (160, 161, 162), (92, 133, 163), (163, 137, 92), (163, 139, 138), (138, 137, 163), (104, 100, 139), (139, 164, 104), (103, 141, 110), (104, 160, 165), (165, 140, 104), (166, 141, 140), (140, 165, 166), (111, 110, 142), (143, 167, 168), (168, 144, 143), (142, 143, 144), (144, 145, 142), (146, 143, 144), (144, 149, 146), (146, 150, 151), (151, 147, 146), (143, 146, 147), (147, 148, 143), (167, 143, 148), (148, 169, 167), (143, 142, 170), (170, 148, 143), (150, 146, 149), (149, 153, 150), (150, 167, 169), (169, 151, 150), (124, 150, 151), (151, 171, 124), (150, 124, 152), (152, 153, 150), (167, 150, 153), (153, 168, 167), (154, 124, 171), (171, 172, 154), (160, 154, 173), (173, 174, 160), (133, 160, 175), (175, 163, 133), (175, 164, 139), (139, 163, 175), (160, 104, 164), (164, 175, 160), (142, 110, 141), (160, 176, 166), (166, 165, 160), (142, 141, 166), (154, 167, 168), (168, 173, 154), (167, 176, 177), (177, 168, 167), (149, 144, 168), (168, 153, 149), (167, 154, 172), (172, 169, 167), (176, 167, 169), (169, 178, 176), (148, 170, 178), (178, 169, 148), (142, 176, 178), (178, 170, 142), (151, 169, 172), (172, 171, 151), (176, 160, 174), (174, 177, 176), (168, 177, 174), (174, 173, 168), (176, 142, 166), (179, 180, 181), (181, 182, 179), (125, 158, 179), (179, 182, 126), (179, 126, 125), (183, 184, 180), (180, 179, 183), (180, 185, 186), (186, 181, 180), (182, 181, 187), (187, 188, 182), (159, 183, 179), (179, 158, 159), (126, 182, 188), (188, 129, 126), (189, 190, 184), (184, 183, 189), (184, 191, 185), (185, 180, 184), (185, 192, 193), (193, 186, 185), (181, 186, 194), (194, 187, 181), (188, 187, 195), (195, 196, 188), (157, 189, 183), (183, 159, 157), (129, 188, 196), (196, 130, 129), (197, 198, 190), (190, 189, 197), (190, 199, 191), (191, 184, 190), (191, 200, 192), (192, 185, 191), (192, 201, 202), (202, 193, 192), (186, 193, 203), (203, 194, 186), (187, 194, 204), (204, 195, 187), (196, 195, 205), (205, 206, 196), (156, 197, 189), (189, 157, 156), (130, 196, 206), (206, 128, 130), (207, 208, 198), (198, 197, 207), (198, 209, 199), (199, 190, 198), (199, 210, 200), (200, 191, 199), (200, 211, 201), (201, 192, 200), (201, 212, 213), (213, 202, 201), (193, 202, 214), (214, 203, 193), (194, 203, 215), (215, 204, 194), (195, 204, 216), (216, 205, 195), (206, 205, 217), (217, 218, 206), (155, 162, 207), (207, 197, 156), (207, 156, 155), (128, 206, 218), (218, 127, 128), (219, 220, 208), (208, 207, 219), (208, 221, 209), (209, 198, 208), (209, 222, 210), (210, 199, 209), (210, 223, 211), (211, 200, 210), (211, 224, 212), (212, 201, 211), (212, 225, 226), (226, 213, 212), (202, 213, 227), (227, 214, 202), (203, 214, 228), (228, 215, 203), (204, 215, 229), (229, 216, 204), (205, 216, 230), (230, 217, 205), (218, 217, 231), (231, 232, 218), (161, 219, 207), (207, 162, 161), (70, 127, 218), (218, 232, 72), (71, 70, 218), (218, 72, 71), (233, 234, 220), (220, 219, 233), (220, 235, 221), (221, 208, 220), (221, 236, 222), (222, 209, 221), (222, 237, 223), (223, 210, 222), (223, 238, 224), (224, 211, 223), (224, 239, 225), (225, 212, 224), (225, 240, 226), (213, 226, 241), (241, 227, 213), (214, 227, 242), (242, 228, 214), (215, 228, 243), (243, 229, 215), (216, 229, 244), (244, 230, 216), (217, 230, 245), (245, 231, 217), (232, 231, 246), (246, 247, 232), (132, 131, 233), (233, 219, 161), (233, 161, 132), (72, 232, 247), (247, 76, 72), (248, 249, 234), (234, 233, 248), (234, 250, 235), (235, 220, 234), (235, 251, 236), (236, 221, 235), (236, 252, 237), (237, 222, 236), (237, 253, 238), (238, 223, 237), (238, 254, 239), (239, 224, 238), (239, 240, 225), (226, 240, 241), (227, 241, 255), (255, 242, 227), (228, 242, 256), (256, 243, 228), (229, 243, 257), (257, 244, 229), (230, 244, 258), (258, 245, 230), (231, 245, 259), (259, 246, 231), (247, 246, 260), (260, 261, 247), (135, 248, 233), (233, 131, 135), (76, 247, 261), (261, 75, 76), (262, 263, 249), (249, 248, 262), (249, 264, 250), (250, 234, 249), (250, 265, 251), (251, 235, 250), (251, 266, 252), (252, 236, 251), (252, 267, 253), (253, 237, 252), (253, 268, 254), (254, 238, 253), (254, 240, 239), (241, 240, 255), (242, 255, 269), (269, 256, 242), (243, 256, 270), (270, 257, 243), (244, 257, 271), (271, 258, 244), (245, 258, 272), (272, 259, 245), (246, 259, 273), (273, 260, 246), (261, 260, 274), (274, 275, 261), (136, 262, 248), (248, 135, 136), (75, 261, 275), (275, 73, 75), (276, 277, 263), (263, 262, 276), (263, 278, 264), (264, 249, 263), (264, 279, 265), (265, 250, 264), (265, 280, 266), (266, 251, 265), (266, 281, 267), (267, 252, 266), (267, 282, 268), (268, 253, 267), (268, 240, 254), (255, 240, 269), (256, 269, 283), (283, 270, 256), (257, 270, 284), (284, 271, 257), (258, 271, 285), (285, 272, 258), (259, 272, 286), (286, 273, 259), (260, 273, 287), (287, 274, 260), (275, 274, 288), (288, 289, 275), (134, 276, 262), (262, 136, 134), (74, 73, 275), (275, 289, 77), (275, 77, 74), (290, 291, 277), (277, 276, 290), (277, 292, 278), (278, 263, 277), (278, 293, 279), (279, 264, 278), (279, 294, 280), (280, 265, 279), (280, 295, 281), (281, 266, 280), (281, 296, 282), (282, 267, 281), (282, 240, 268), (269, 240, 283), (270, 283, 297), (297, 284, 270), (271, 284, 298), (298, 285, 271), (272, 285, 299), (299, 286, 272), (273, 286, 300), (300, 287, 273), (274, 287, 301), (301, 288, 274), (289, 288, 302), (302, 303, 289), (91, 90, 290), (290, 276, 134), (290, 134, 91), (78, 77, 289), (289, 303, 81), (289, 81, 78), (304, 305, 291), (291, 290, 304), (291, 306, 292), (292, 277, 291), (292, 307, 293), (293, 278, 292), (293, 308, 294), (294, 279, 293), (294, 309, 295), (295, 280, 294), (295, 310, 296), (296, 281, 295), (296, 240, 282), (283, 240, 297), (284, 297, 311), (311, 298, 284), (285, 298, 312), (312, 299, 285), (286, 299, 313), (313, 300, 286), (287, 300, 314), (314, 301, 287), (288, 301, 315), (315, 302, 288), (303, 302, 316), (316, 317, 303), (94, 304, 290), (290, 90, 94), (81, 303, 317), (317, 82, 81), (318, 319, 305), (305, 304, 318), (305, 320, 306), (306, 291, 305), (306, 321, 307), (307, 292, 306), (307, 322, 308), (308, 293, 307), (308, 323, 309), (309, 294, 308), (309, 324, 310), (310, 295, 309), (310, 240, 296), (297, 240, 311), (298, 311, 325), (325, 312, 298), (299, 312, 326), (326, 313, 299), (300, 313, 327), (327, 314, 300), (301, 314, 328), (328, 315, 301), (302, 315, 329), (329, 316, 302), (317, 316, 330), (330, 331, 317), (93, 318, 304), (304, 94, 93), (82, 317, 331), (331, 84, 82), (332, 333, 319), (319, 318, 332), (319, 334, 320), (320, 305, 319), (320, 335, 321), (321, 306, 320), (321, 336, 322), (322, 307, 321), (322, 337, 323), (323, 308, 322), (323, 338, 324), (324, 309, 323), (324, 240, 310), (311, 240, 325), (312, 325, 339), (339, 326, 312), (313, 326, 340), (340, 327, 313), (314, 327, 341), (341, 328, 314), (315, 328, 342), (342, 329, 315), (316, 329, 343), (343, 330, 316), (331, 330, 344), (344, 345, 331), (86, 85, 332), (332, 318, 93), (332, 93, 86), (84, 331, 345), (345, 83, 84), (346, 347, 333), (333, 332, 346), (333, 348, 334), (334, 319, 333), (334, 349, 335), (335, 320, 334), (335, 350, 336), (336, 321, 335), (336, 351, 337), (337, 322, 336), (337, 352, 338), (338, 323, 337), (338, 240, 324), (325, 240, 339), (326, 339, 353), (353, 340, 326), (327, 340, 354), (354, 341, 327), (328, 341, 355), (355, 342, 328), (329, 342, 356), (356, 343, 329), (330, 343, 357), (357, 344, 330), (345, 344, 358), (358, 359, 345), (88, 346, 332), (332, 85, 88), (83, 345, 359), (359, 79, 83), (360, 361, 347), (347, 346, 360), (347, 362, 348), (348, 333, 347), (348, 363, 349), (349, 334, 348), (349, 364, 350), (350, 335, 349), (350, 365, 351), (351, 336, 350), (351, 366, 352), (352, 337, 351), (352, 240, 338), (339, 240, 353), (340, 353, 367), (367, 354, 340), (341, 354, 368), (368, 355, 341), (342, 355, 369), (369, 356, 342), (343, 356, 370), (370, 357, 343), (344, 357, 371), (371, 358, 344), (359, 358, 372), (372, 373, 359), (89, 360, 346), (346, 88, 89), (80, 79, 359), (359, 373, 87), (359, 87, 80), (373, 372, 361), (361, 360, 373), (361, 374, 362), (362, 347, 361), (362, 375, 363), (363, 348, 362), (363, 376, 364), (364, 349, 363), (364, 377, 365), (365, 350, 364), (365, 378, 366), (366, 351, 365), (366, 240, 352), (353, 240, 367), (354, 367, 379), (379, 368, 354), (355, 368, 380), (380, 369, 355), (356, 369, 381), (381, 370, 356), (357, 370, 382), (382, 371, 357), (358, 371, 383), (383, 372, 358), (87, 373, 360), (360, 89, 87), (372, 383, 374), (374, 361, 372), (374, 384, 375), (375, 362, 374), (375, 385, 376), (376, 363, 375), (376, 386, 377), (377, 364, 376), (377, 387, 378), (378, 365, 377), (378, 240, 366), (367, 240, 379), (368, 379, 388), (388, 380, 368), (369, 380, 389), (389, 381, 369), (370, 381, 390), (390, 382, 370), (371, 382, 391), (391, 383, 371), (383, 391, 384), (384, 374, 383), (384, 392, 385), (385, 375, 384), (385, 393, 386), (386, 376, 385), (386, 394, 387), (387, 377, 386), (387, 240, 378), (379, 240, 388), (380, 388, 395), (395, 389, 380), (381, 389, 396), (396, 390, 381), (382, 390, 397), (397, 391, 382), (391, 397, 392), (392, 384, 391), (392, 398, 393), (393, 385, 392), (393, 399, 394), (394, 386, 393), (394, 240, 387), (388, 240, 395), (389, 395, 400), (400, 396, 389), (390, 396, 401), (401, 397, 390), (397, 401, 398), (398, 392, 397), (398, 402, 399), (399, 393, 398), (399, 240, 394), (395, 240, 400), (396, 400, 403), (403, 401, 396), (401, 403, 402), (402, 398, 401), (402, 240, 399), (400, 240, 403), (403, 240, 402), (63, 62, 110), (110, 142, 63), (176, 103, 141), (141, 166, 176)])
me_calibration_model.materials.append(mat_material_002)
me_calibration_model.use_remesh_preserve_volume = False
me_calibration_model.use_remesh_preserve_attributes = False
me_calibration_model.use_mirror_vertex_groups = False
me_calibration_model.update()

# ---- objects
ob_hemi = bpy.data.objects.new('Hemi', light_hemi)
ob_camera = bpy.data.objects.new('Camera', cam_camera)
ob_marker = bpy.data.objects.new('Marker', me_cube)
ob_sheet = bpy.data.objects.new('Sheet', me_cube_004)
ob_cylinder_002 = bpy.data.objects.new('Cylinder.002', me_cylinder_002)
ob_cube_003 = bpy.data.objects.new('Cube.003', me_cube_003)
ob_cylinder_001 = bpy.data.objects.new('Cylinder.001', me_cylinder_001)
ob_cube_002 = bpy.data.objects.new('Cube.002', me_cube_002)
ob_cube_001 = bpy.data.objects.new('Cube.001', me_cube_001)
ob_cylinder = bpy.data.objects.new('Cylinder', me_cylinder)
ob_calibration_model = bpy.data.objects.new('Calibration Model', me_calibration_model)

# ---- transforms, parenting, visibility, modifiers, constraints
ob_hemi.location = (0.0077, -0.07867, 0.3627)
ob_hemi.lineart.crease_threshold = 0.0
ob_camera.location = (0.03, -0.09519, 0.31)
ob_camera.rotation_euler = (0.0, 0.0, -1.571)
ob_camera.lineart.crease_threshold = 0.0
ob_marker.location = (0.0, 0.0, 0.0)
ob_marker.rotation_euler = (0.0, -0.0, 4.712)
ob_marker.scale = (0.05, 0.05, 0.0005)
ob_marker.lineart.crease_threshold = 0.0
ob_sheet.parent = ob_marker
ob_sheet.matrix_parent_inverse = Matrix(((20.0, 0.0, 0.0, 0.0), (0.0, 20.0, 0.0, 0.0), (0.0, 0.0, 2000.0, 0.0), (0.0, 0.0, 0.0, 1.0)))
ob_sheet.location = (-0.06, -0.06, 0.0)
ob_sheet.rotation_euler = (0.0, -0.0, 1.571)
ob_sheet.scale = (0.105, 0.1485, 0.00025)
ob_sheet.lineart.crease_threshold = 0.0
ob_cylinder_002.parent = ob_marker
ob_cylinder_002.matrix_parent_inverse = Matrix(((20.0, 0.0, 0.0, 0.0), (0.0, 20.0, 0.0, 0.0), (0.0, 0.0, 2000.0, 0.0), (0.0, 0.0, 0.0, 1.0)))
ob_cylinder_002.location = (0.2062, 0.1163, 0.0)
ob_cylinder_002.scale = (0.00625, 0.00625, 0.00625)
ob_cylinder_002.lineart.crease_threshold = 0.0
ob_cube_003.parent = ob_marker
ob_cube_003.matrix_parent_inverse = Matrix(((20.0, 0.0, 0.0, 0.0), (0.0, 20.0, 0.0, 0.0), (0.0, 0.0, 2000.0, 0.0), (0.0, 0.0, 0.0, 1.0)))
ob_cube_003.location = (0.1562, 0.1163, 0.0)
ob_cube_003.scale = (0.00625, 0.00625, 0.00625)
ob_cube_003.lineart.crease_threshold = 0.0
ob_cylinder_001.parent = ob_marker
ob_cylinder_001.matrix_parent_inverse = Matrix(((20.0, 0.0, 0.0, 0.0), (0.0, 20.0, 0.0, 0.0), (0.0, 0.0, 2000.0, 0.0), (0.0, 0.0, 0.0, 1.0)))
ob_cylinder_001.location = (0.1225, 0.1225, 0.0)
ob_cylinder_001.scale = (0.0125, 0.0125, 0.0125)
ob_cylinder_001.lineart.crease_threshold = 0.0
ob_cube_002.parent = ob_marker
ob_cube_002.matrix_parent_inverse = Matrix(((20.0, 0.0, 0.0, 0.0), (0.0, 20.0, 0.0, 0.0), (0.0, 0.0, 2000.0, 0.0), (0.0, 0.0, 0.0, 1.0)))
ob_cube_002.location = (0.0825, 0.1225, 0.0)
ob_cube_002.scale = (0.0125, 0.0125, 0.0125)
ob_cube_002.lineart.crease_threshold = 0.0
ob_cube_001.parent = ob_marker
ob_cube_001.matrix_parent_inverse = Matrix(((20.0, 0.0, 0.0, 0.0), (0.0, 20.0, 0.0, 0.0), (0.0, 0.0, 2000.0, 0.0), (0.0, 0.0, 0.0, 1.0)))
ob_cube_001.location = (0.035, 0.115, 0.0)
ob_cube_001.scale = (0.025, 0.025, 0.025)
ob_cube_001.lineart.crease_threshold = 0.0
ob_cylinder.parent = ob_marker
ob_cylinder.matrix_parent_inverse = Matrix(((20.0, 0.0, 0.0, 0.0), (0.0, 20.0, 0.0, 0.0), (0.0, 0.0, 2000.0, 0.0), (0.0, 0.0, 0.0, 1.0)))
ob_cylinder.location = (-0.025, 0.115, 0.0)
ob_cylinder.scale = (0.025, 0.025, 0.025)
ob_cylinder.lineart.crease_threshold = 0.0
ob_calibration_model.parent = ob_marker
ob_calibration_model.matrix_parent_inverse = Matrix(((20.0, 0.0, 0.0, 0.0), (0.0, 20.0, 0.0, 0.0), (0.0, 0.0, 2000.0, 0.0), (0.0, 0.0, 0.0, 1.0)))
ob_calibration_model.location = (0.07, -0.05, 0.0)
ob_calibration_model.rotation_euler = (0.0, -0.0, -1.571)
ob_calibration_model.scale = (0.5, 0.5, 0.5)
ob_calibration_model.lineart.crease_threshold = 0.0

# ---- collection membership
col_collection_1.objects.link(ob_hemi)
col_collection_1.objects.link(ob_camera)
col_collection_1.objects.link(ob_marker)
col_collection_1.objects.link(ob_sheet)
col_collection_1.objects.link(ob_cylinder_002)
col_collection_1.objects.link(ob_cube_003)
col_collection_1.objects.link(ob_cylinder_001)
col_collection_1.objects.link(ob_cube_002)
col_collection_1.objects.link(ob_cube_001)
col_collection_1.objects.link(ob_cylinder)
col_collection_1.objects.link(ob_calibration_model)

# ---- scene / render settings (as saved in the file)
scene.camera = ob_camera
scene.frame_start = 1; scene.frame_end = 250; scene.frame_set(1)
scene.render.engine = 'BLENDER_EEVEE_NEXT'
scene.render.resolution_x = 640
scene.render.resolution_y = 480
scene.render.dither_intensity = 0.0
scene.cycles.use_denoising = False
scene.cycles.samples = 128
scene.cycles.sampling_pattern = 'TABULATED_SOBOL'
scene.cycles.use_adaptive_sampling = False
scene.cycles.use_light_tree = False
scene.cycles.blur_glossy = 0.0
scene.cycles.sample_clamp_indirect = 0.0
scene.view_settings.view_transform = 'Standard'
bpy.context.view_layer.update()

